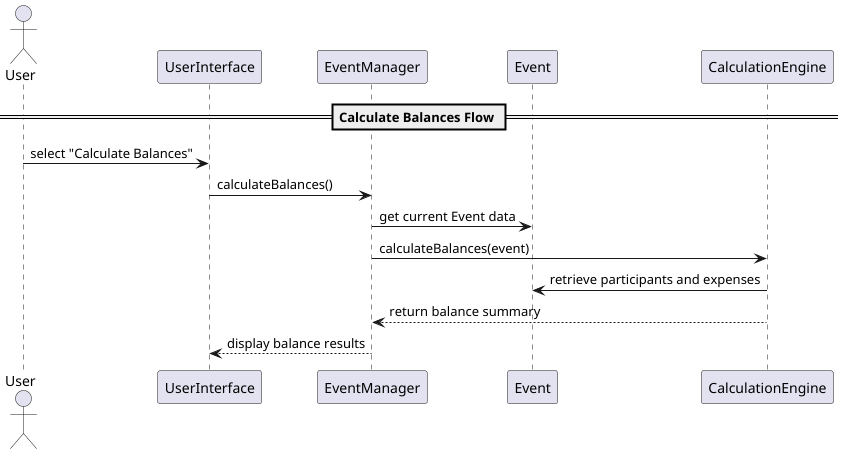

The diagram above was rendered by PlantUML. Its source (embedded in the PNG):
@startuml
actor User

participant "UserInterface" as UI
participant "EventManager" as EM
participant "Event" as Event
participant "CalculationEngine" as CE

== Calculate Balances Flow ==

User -> UI : select "Calculate Balances"
UI -> EM : calculateBalances()
EM -> Event : get current Event data
EM -> CE : calculateBalances(event)
CE -> Event : retrieve participants and expenses
CE --> EM : return balance summary
EM --> UI : display balance results

@enduml